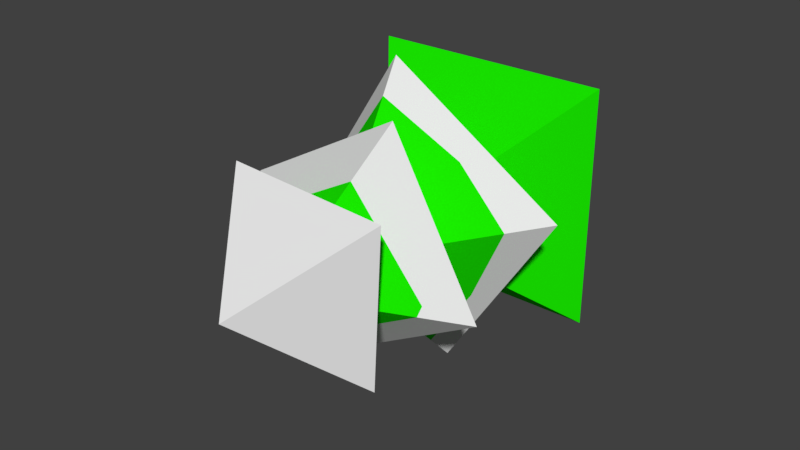 # Source: tree_1.blend  (saved by Blender 2.79.0; exported with 4.5.12 LTS)
import bpy
from mathutils import Matrix  # noqa: F401  (used for matrix-valued properties, if any)

bpy.ops.wm.read_factory_settings(use_empty=True)
scene = bpy.context.scene
scene.name = 'Scene'

# ---- collections
col_collection_1 = bpy.data.collections.new('Collection 1'); scene.collection.children.link(col_collection_1)

# ---- materials (node trees are filled in below, after node groups)
mat_material_003 = bpy.data.materials.new('Material.003')
mat_material_003.alpha_threshold = 0.0
mat_material_003.use_transparent_shadow = False
mat_material_003.diffuse_color = (0.009854, 0.8, 0.0, 1.0)
mat_material_003.roughness = 0.5
mat_material_003.line_color = (0.0, 0.0, 0.0, 1.0)
mat_wood = bpy.data.materials.new('wood')
mat_wood.alpha_threshold = 0.0
mat_wood.use_transparent_shadow = False
mat_wood.diffuse_color = (0.8, 0.09812, 0.0, 1.0)
mat_wood.roughness = 0.5
mat_material = bpy.data.materials.new('Material')
mat_material.alpha_threshold = 0.0
mat_material.use_transparent_shadow = False
mat_material.roughness = 0.5

# ---- material node trees

# ---- world
world_world = bpy.data.worlds.new('World'); scene.world = world_world
world_world.color = (0.05088, 0.05088, 0.05088)
world_world.use_sun_shadow = False
world_world.sun_shadow_jitter_overblur = 0.0
world_world.cycles.sampling_method = 'MANUAL'

# ---- meshes
me_cube_003 = bpy.data.meshes.new('Cube.003')
me_cube_003.from_pydata([(0.9561, 0.6503, -1.026), (0.9564, 0.6549, 0.9741), (-1.041, 0.7593, 0.9741), (-1.041, 0.7547, -1.026), (0.0261, 1.914, -0.02841), (0.01885, 0.6228, -0.3044), (0.2319, 0.6124, 0.03975), (-0.3248, 0.6412, -0.09112), (-0.1118, 0.6309, 0.253), (-0.01838, -0.001992, -0.2835), (0.1798, -0.0116, 0.03665), (-0.3381, 0.01518, -0.08509), (-0.1399, 0.005574, 0.235), (-0.6273, 2.834, 0.5897), (-0.5528, 2.827, -0.726), (0.7612, 2.758, -0.6512), (0.6866, 2.765, 0.6645), (0.1051, 3.593, -0.03303), (-0.2551, 2.214, 1.006), (-0.9983, 2.25, -0.3206), (0.3263, 2.179, -1.065), (1.069, 2.143, 0.2618), (0.08007, 3.117, -0.02975), (1.194, 1.43, -0.2921), (0.263, 1.482, 1.169), (-1.196, 1.556, 0.2366), (-0.2653, 1.504, -1.224), (0.05731, 2.541, -0.0275), (0.7352, 2.472, 0.1633), (0.2478, 2.478, -0.7349), (-0.1384, 2.528, 0.6454), (-0.6769, 2.508, -0.2339), (-0.6867, 2.461, -0.1663), (-0.9065, 1.784, 0.1756), (0.946, 1.672, -0.2344), (0.2208, 1.699, 0.9239), (-0.214, 1.669, -1.034), (-0.4437, 1.671, 0.5617), (0.6203, 1.617, 0.384), (0.3538, 1.607, -0.702), (-0.5764, 1.671, -0.495)], [], [(0, 1, 6, 5), (1, 0, 4), (3, 4, 0), (3, 2, 4), (2, 1, 4), (8, 7, 11, 12), (3, 0, 5, 7), (2, 3, 7, 8), (1, 2, 8, 6), (9, 10, 12, 11), (7, 5, 9, 11), (6, 8, 12, 10), (5, 6, 10, 9), (13, 14, 15, 16), (14, 13, 17), (16, 17, 13), (16, 15, 17), (15, 14, 17), (18, 19, 20, 21), (19, 18, 30, 32, 31), (21, 28, 30, 18), (21, 20, 29, 28), (20, 19, 31, 29), (23, 24, 25, 26), (24, 23, 34, 38, 35), (26, 36, 39, 34, 23), (26, 25, 33, 40, 36), (25, 24, 35, 37, 33), (28, 29, 22), (29, 31, 22), (31, 32, 30, 22), (30, 28, 22), (33, 37, 35, 27), (35, 38, 34, 27), (34, 39, 36, 27), (36, 40, 33, 27)])
me_cube_003.polygons.foreach_set('material_index', [0, 0, 0, 0, 0, 1, 0, 0, 0, 1, 1, 1, 1, 0, 2, 2, 2, 2, 0, 2, 2, 2, 2, 0, 2, 2, 2, 2, 0, 0, 0, 0, 0, 0, 0, 0])
me_cube_003.materials.append(mat_material_003)
me_cube_003.materials.append(mat_wood)
me_cube_003.materials.append(mat_material)
me_cube_003.use_remesh_preserve_volume = False
me_cube_003.use_remesh_preserve_attributes = False
me_cube_003.use_mirror_vertex_groups = False
me_cube_003.update()

# ---- objects
ob_cube_002 = bpy.data.objects.new('Cube.002', me_cube_003)

# ---- transforms, parenting, visibility, modifiers, constraints
ob_cube_002.location = (0.0, 0.0, -0.05336)
ob_cube_002.rotation_euler = (0.0, -0.0, 3.198)
ob_cube_002.scale = (1.315, 1.315, 1.315)
ob_cube_002.lock_rotations_4d = False
ob_cube_002.empty_display_type = 'ARROWS'
ob_cube_002.lineart.crease_threshold = 0.0

# ---- collection membership
col_collection_1.objects.link(ob_cube_002)

# ---- scene / render settings (as saved in the file)
scene.frame_start = 1; scene.frame_end = 250; scene.frame_set(1)
scene.render.engine = 'BLENDER_EEVEE_NEXT'
scene.render.resolution_percentage = 50
scene.render.dither_intensity = 0.0
scene.cycles.use_denoising = False
scene.cycles.samples = 128
scene.cycles.sampling_pattern = 'TABULATED_SOBOL'
scene.cycles.use_adaptive_sampling = False
scene.cycles.use_light_tree = False
scene.cycles.blur_glossy = 0.0
scene.cycles.sample_clamp_indirect = 0.0
scene.view_settings.view_transform = 'Standard'
bpy.context.view_layer.update()

# ---- added for rendering (the .blend has no active camera and no usable light): camera, sun
cam_auto = bpy.data.cameras.new('AutoCamera')
cam_auto.lens = 50.0
cam_auto.sensor_width = 36.0
cam_auto.clip_end = 1000.0
ob_auto_camera = bpy.data.objects.new('AutoCamera', cam_auto)
scene.collection.objects.link(ob_auto_camera)
ob_auto_camera.location = (6.38544, -9.85139, 4.91031)
ob_auto_camera.rotation_euler = (1.09748, -7.21219e-08, 0.694738)
scene.camera = ob_auto_camera
light_auto_sun = bpy.data.lights.new('AutoSun', 'SUN')
light_auto_sun.energy = 3.0
light_auto_sun.angle = 0.0523599
ob_auto_sun = bpy.data.objects.new('AutoSun', light_auto_sun)
scene.collection.objects.link(ob_auto_sun)
ob_auto_sun.rotation_euler = (0.872665, 0.174533, 0.523599)
bpy.context.view_layer.update()
